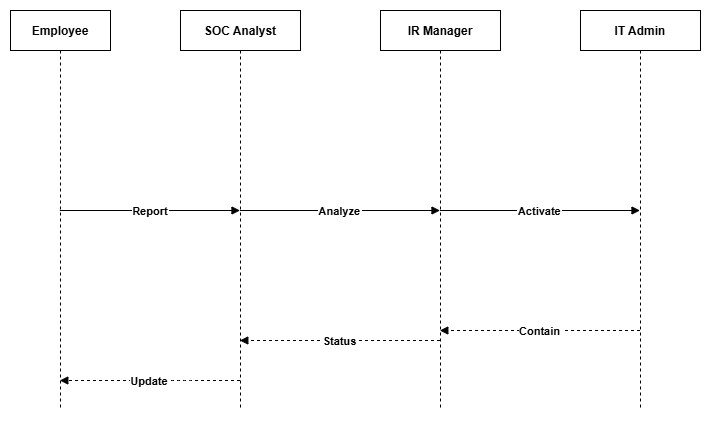

The diagram above was exported from draw.io. Its source (the exported page's mxGraphModel, read from the mxfile embedded in the PNG):
<mxGraphModel dx="946" dy="964" grid="1" gridSize="10" guides="1" tooltips="1" connect="1" arrows="1" fold="1" page="1" pageScale="1" pageWidth="850" pageHeight="1100" math="0" shadow="0">
  <root>
    <mxCell id="0" />
    <mxCell id="1" parent="0" />
    <mxCell id="60xBlNHth3tXGljuLDBE-1" parent="1" style="shape=umlLifeline;perimeter=lifelinePerimeter;fontStyle=1" value="Employee" vertex="1">
      <mxGeometry height="400" width="100" x="50" y="40" as="geometry" />
    </mxCell>
    <mxCell id="60xBlNHth3tXGljuLDBE-2" parent="1" style="shape=umlLifeline;perimeter=lifelinePerimeter;fontStyle=1" value="SOC Analyst" vertex="1">
      <mxGeometry height="400" width="120" x="220" y="40" as="geometry" />
    </mxCell>
    <mxCell id="60xBlNHth3tXGljuLDBE-3" parent="1" style="shape=umlLifeline;perimeter=lifelinePerimeter;fontStyle=1" value="IR Manager" vertex="1">
      <mxGeometry height="400" width="120" x="420" y="40" as="geometry" />
    </mxCell>
    <mxCell id="60xBlNHth3tXGljuLDBE-4" parent="1" style="shape=umlLifeline;perimeter=lifelinePerimeter;fontStyle=1" value="IT Admin" vertex="1">
      <mxGeometry height="400" width="120" x="620" y="40" as="geometry" />
    </mxCell>
    <mxCell id="60xBlNHth3tXGljuLDBE-5" edge="1" parent="1" source="60xBlNHth3tXGljuLDBE-1" style="endArrow=block;fontStyle=1" target="60xBlNHth3tXGljuLDBE-2" value="Report">
      <mxGeometry relative="1" as="geometry" />
    </mxCell>
    <mxCell id="60xBlNHth3tXGljuLDBE-6" edge="1" parent="1" source="60xBlNHth3tXGljuLDBE-2" style="endArrow=block;fontStyle=1" target="60xBlNHth3tXGljuLDBE-3" value="Analyze">
      <mxGeometry relative="1" as="geometry" />
    </mxCell>
    <mxCell id="60xBlNHth3tXGljuLDBE-7" edge="1" parent="1" source="60xBlNHth3tXGljuLDBE-3" style="endArrow=block;fontStyle=1" target="60xBlNHth3tXGljuLDBE-4" value="Activate">
      <mxGeometry relative="1" as="geometry" />
    </mxCell>
    <mxCell id="60xBlNHth3tXGljuLDBE-8" edge="1" parent="1" source="60xBlNHth3tXGljuLDBE-4" style="endArrow=block;dashed=1;fontStyle=1" target="60xBlNHth3tXGljuLDBE-3" value="Contain">
      <mxGeometry relative="1" x="-0.0009" as="geometry">
        <mxPoint as="offset" />
        <Array as="points">
          <mxPoint x="590" y="360" />
        </Array>
      </mxGeometry>
    </mxCell>
    <mxCell id="60xBlNHth3tXGljuLDBE-9" edge="1" parent="1" source="60xBlNHth3tXGljuLDBE-3" style="endArrow=block;dashed=1;fontStyle=1" target="60xBlNHth3tXGljuLDBE-2" value="Status">
      <mxGeometry relative="1" as="geometry">
        <Array as="points">
          <mxPoint x="380" y="370" />
        </Array>
      </mxGeometry>
    </mxCell>
    <mxCell id="60xBlNHth3tXGljuLDBE-10" edge="1" parent="1" source="60xBlNHth3tXGljuLDBE-2" style="endArrow=block;dashed=1;fontStyle=1" target="60xBlNHth3tXGljuLDBE-1" value="Update">
      <mxGeometry relative="1" as="geometry">
        <Array as="points">
          <mxPoint x="220" y="410" />
        </Array>
      </mxGeometry>
    </mxCell>
  </root>
</mxGraphModel>